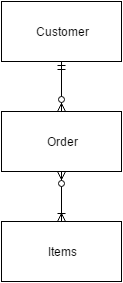

The diagram above was exported from draw.io. Its source (the exported page's mxGraphModel, read from the mxfile embedded in the PNG):
<mxGraphModel dx="464" dy="759" grid="1" gridSize="10" guides="1" tooltips="1" connect="1" arrows="1" fold="1" page="1" pageScale="1" pageWidth="826" pageHeight="1169" background="#ffffff" math="0" shadow="0">
  <root>
    <mxCell id="0" />
    <mxCell id="1" parent="0" />
    <mxCell id="3149112bd6d776b2-3" value="&lt;font color=&quot;#000000&quot;&gt;Customer&lt;/font&gt;" style="whiteSpace=wrap;html=1;strokeColor=#000000;fillColor=#FFFFFF;fontColor=#FFFFFF;" vertex="1" parent="1">
      <mxGeometry x="20" y="20" width="120" height="60" as="geometry" />
    </mxCell>
    <mxCell id="3149112bd6d776b2-4" value="&lt;font color=&quot;#000000&quot;&gt;Items&lt;/font&gt;" style="whiteSpace=wrap;html=1;strokeColor=#000000;fillColor=#FFFFFF;fontColor=#FFFFFF;" vertex="1" parent="1">
      <mxGeometry x="20" y="240" width="120" height="60" as="geometry" />
    </mxCell>
    <mxCell id="3149112bd6d776b2-5" value="&lt;font color=&quot;#000000&quot;&gt;Order&lt;/font&gt;" style="whiteSpace=wrap;html=1;strokeColor=#000000;fillColor=#FFFFFF;fontColor=#FFFFFF;" vertex="1" parent="1">
      <mxGeometry x="20" y="130" width="120" height="60" as="geometry" />
    </mxCell>
    <mxCell id="3149112bd6d776b2-10" value="" style="endArrow=ERmandOne;startArrow=ERzeroToMany;html=1;strokeColor=#000000;fontColor=#FFFFFF;startFill=1;endFill=0;entryX=0.5;entryY=1;" edge="1" parent="1" source="3149112bd6d776b2-5" target="3149112bd6d776b2-3">
      <mxGeometry width="50" height="50" relative="1" as="geometry">
        <mxPoint x="127" y="50" as="sourcePoint" />
        <mxPoint x="47" y="60" as="targetPoint" />
      </mxGeometry>
    </mxCell>
    <mxCell id="3149112bd6d776b2-11" value="" style="endArrow=ERoneToMany;startArrow=ERzeroToMany;html=1;strokeColor=#000000;fontColor=#FFFFFF;startFill=1;endFill=0;entryX=0.5;entryY=0;exitX=0.5;exitY=1;" edge="1" parent="1" source="3149112bd6d776b2-5" target="3149112bd6d776b2-4">
      <mxGeometry x="277" y="150" width="50" height="50" as="geometry">
        <mxPoint x="277" y="250" as="sourcePoint" />
        <mxPoint x="277" y="150" as="targetPoint" />
      </mxGeometry>
    </mxCell>
  </root>
</mxGraphModel>